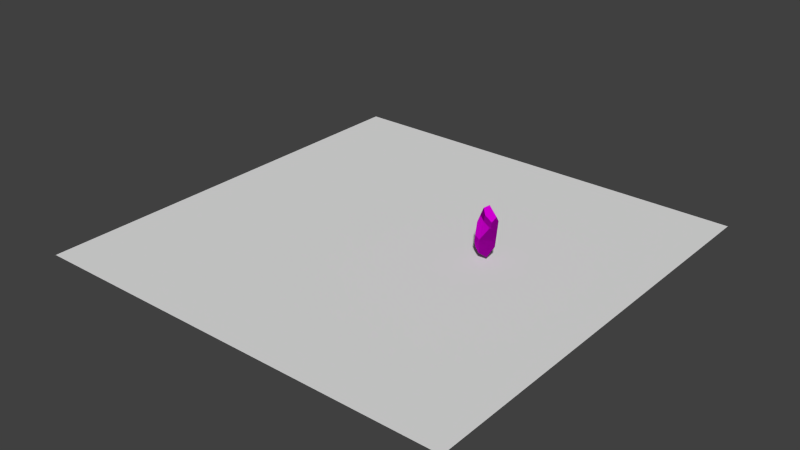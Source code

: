 # Source: decoration_rock_small_destroyable_1.blend  (saved by Blender 2.70.0; exported with 4.5.12 LTS)
import bpy
from mathutils import Matrix  # noqa: F401  (used for matrix-valued properties, if any)

bpy.ops.wm.read_factory_settings(use_empty=True)
scene = bpy.context.scene
scene.name = 'Scene'

# ---- collections
col_collection_1 = bpy.data.collections.new('Collection 1'); scene.collection.children.link(col_collection_1)
col_collection_1.hide_render = True
col_collection_1.hide_viewport = True
col_collection_2 = bpy.data.collections.new('Collection 2'); scene.collection.children.link(col_collection_2)

# ---- images (referenced by path relative to the original .blend; pixels are not part of the script)
import os
ASSET_DIR = os.environ.get("B2B_ASSET_DIR", "")  # directory of the original .blend (textures are referenced by path, not embedded)
HERE = os.path.dirname(os.path.abspath(__file__))  # packed textures are extracted next to this script under _unpacked/

def load_image(name, relpath, width, height, colorspace="sRGB"):
    """Load a texture the original file referenced (path relative to the .blend, or extracted next to this script)."""
    p = next((c for c in (os.path.join(HERE, relpath), os.path.join(ASSET_DIR, relpath)) if relpath and os.path.exists(c)), "")
    if p:
        img = bpy.data.images.load(p, check_existing=True)
        img.name = name
    else:  # same state as the original file: an image datablock whose file is absent (Cycles renders it pink)
        img = bpy.data.images.new(name, width, height)
        img.source = "FILE"
        img.filepath = "//" + (relpath or name)
    img.colorspace_settings.name = colorspace
    return img
img_rock_small_1_diffuse_png = load_image('rock_small_1_diffuse.png', 'Texturen/rock_small_1_diffuse.png', 1024, 1024, 'sRGB')
img_rock_small_1_normal_png = load_image('rock_small_1_normal.png', 'Texturen/rock_small_1_normal.png', 1024, 1024, 'sRGB')

# ---- materials (node trees are filled in below, after node groups)
mat_material_001 = bpy.data.materials.new('Material.001')
mat_material_001.alpha_threshold = 0.0
mat_material_001.roughness = 0.5
mat_material_001.line_color = (0.0, 0.0, 0.0, 1.0)

# ---- material node trees
mat_material_001.use_nodes = True; mat_material_001.node_tree.nodes.clear()
_N = mat_material_001.node_tree.nodes; _L = mat_material_001.node_tree.links
n0 = _N.new('ShaderNodeTexCoord'); n0.name = 'Texture Coordinate'; n0.location = (-501, 299)
n1 = _N.new('ShaderNodeTexImage'); n1.name = 'Image Texture'; n1.location = (-237, 343)
n1.width = 140
n1.image = img_rock_small_1_diffuse_png
n2 = _N.new('ShaderNodeTexImage'); n2.name = 'Image Texture.001'; n2.location = (-241, 85)
n2.width = 140
n2.image = img_rock_small_1_normal_png
n3 = _N.new('ShaderNodeBsdfDiffuse'); n3.name = 'Diffuse BSDF'; n3.location = (251, 172)
n4 = _N.new('ShaderNodeOutputMaterial'); n4.name = 'Material Output'; n4.location = (571, 265)
n5 = _N.new('ShaderNodeNormalMap'); n5.name = 'Normal Map'; n5.location = (4, 109)
_L.new(n3.outputs[0], n4.inputs[0])
_L.new(n0.outputs[2], n1.inputs[0])
_L.new(n0.outputs[2], n2.inputs[0])
_L.new(n1.outputs[0], n3.inputs[0])
_L.new(n2.outputs[0], n5.inputs[1])
_L.new(n5.outputs[0], n3.inputs[2])
n4.is_active_output = True

# ---- world
world_world = bpy.data.worlds.new('World'); scene.world = world_world
world_world.color = (0.05088, 0.05088, 0.05088)
world_world.use_sun_shadow = False
world_world.sun_shadow_jitter_overblur = 0.0
world_world.cycles.sampling_method = 'MANUAL'
world_world.cycles.sample_map_resolution = 256

# ---- meshes
me_plane = bpy.data.meshes.new('Plane')
me_plane.from_pydata([(-1.0, -1.0, 0.0), (1.0, -1.0, 0.0), (-1.0, 1.0, 0.0), (1.0, 1.0, 0.0)], [], [(0, 1, 3, 2)])
me_plane.use_remesh_preserve_volume = False
me_plane.use_remesh_preserve_attributes = False
me_plane.use_mirror_vertex_groups = False
me_plane.update()
me_cube_002 = bpy.data.meshes.new('Cube.002')
me_cube_002.from_pydata([(-0.6439, 0.1568, 1.232), (-0.1586, -0.265, 2.19), (-0.3544, -0.31, 1.936), (0.5207, 0.04118, 1.646), (0.3442, -0.3404, 1.994), (0.3886, 0.6222, 1.015), (-0.1861, 0.5118, 1.674), (-0.4676, 0.5096, 1.27), (0.3499, 0.5938, 1.354), (0.5884, 0.05833, 1.139), (0.3742, -0.5044, 1.272), (-0.6752, 0.08146, 0.6292), (-0.3606, -0.5225, 0.9882), (0.4281, 0.5726, 0.8758), (0.3069, 0.6281, 0.8063), (-0.4317, 0.5657, 0.5378)], [], [(6, 7, 0, 2, 1), (11, 12, 2, 0), (8, 6, 1, 4, 3), (10, 9, 3, 4), (10, 4, 1, 2, 12), (13, 14, 5), (8, 5, 14, 15, 7, 6), (0, 7, 15, 11), (3, 9, 13, 5, 8), (15, 14, 13, 9, 10, 12, 11)])
_uv = me_cube_002.uv_layers.new(name='UVMap')
_uv.uv.foreach_set('vector', [0.7135, 0.2371, 0.8011, 0.0907, 0.9282, 0.1137, 0.979, 0.4157, 0.9121, 0.5129, 1.012, -0.08138, 1.196, 0.1351, 0.979, 0.4157, 0.9282, 0.1137, 0.4254, 0.5132, 0.5874, 0.6679, 0.4616, 0.975, 0.2867, 0.8914, 0.2867, 0.6974, 0.08926, 0.1232, 0.2986, 0.04597, 0.3094, 0.231, 0.1762, 0.3766, 0.08926, 0.1232, 0.1762, 0.3766, 0.03367, 0.5129, -0.0663, 0.4516, -0.1958, 0.1249, 0.4888, -0.0581, 0.5397, -0.08553, 0.5126, -0.008018, 0.5134, 0.1155, 0.5126, -0.008018, 0.5397, -0.08553, 0.8238, -0.1596, 0.8011, 0.0907, 0.7135, 0.2371, 0.9282, 0.1137, 0.8011, 0.0907, 0.8238, -0.1596, 1.012, -0.08138, 0.3094, 0.231, 0.2986, 0.04597, 0.4888, -0.0581, 0.5126, -0.008018, 0.5134, 0.1155, -0.1121, 0.5132, 0.1683, 0.5132, 0.2155, 0.5382, 0.2863, 0.7393, 0.2153, 0.9469, -0.06446, 0.9301, -0.1958, 0.6899])
me_cube_002.materials.append(mat_material_001)
me_cube_002.use_remesh_preserve_volume = False
me_cube_002.use_remesh_preserve_attributes = False
me_cube_002.use_mirror_vertex_groups = False
me_cube_002.update()
me_cube_001 = bpy.data.meshes.new('Cube.001')
me_cube_001.from_pydata([(0.7925, 0.1137, -0.4002), (-0.7475, -0.09244, -0.7637), (0.7614, -0.1509, -0.8896), (0.6641, -0.4247, -0.8818), (0.4853, 0.03718, -1.703), (0.1491, -0.5591, -1.462), (0.4351, -0.4521, -1.451), (0.5118, -0.01351, -1.67), (-0.6521, 0.08427, -1.412), (-0.3643, 0.671, -0.8339), (-0.3458, 0.6749, -0.86), (-0.3851, 0.06722, -1.929), (-0.097, 0.3125, -1.992), (-0.09696, -0.7583, -0.4412), (-0.5786, -0.3759, -0.3998), (0.5829, -0.5016, -0.4368), (-0.7271, -0.0433, -0.37), (-0.1375, 0.66, -0.3282), (-0.3893, 0.6319, -0.3246)], [], [(12, 11, 8, 9, 10), (2, 3, 6, 7), (13, 5, 6, 3, 15), (11, 12, 4, 7, 6, 5), (18, 17, 10, 9), (16, 18, 9, 8, 1), (1, 14, 16), (11, 5, 13, 14, 1, 8), (0, 2, 7, 4), (3, 2, 0, 15), (0, 4, 12, 10, 17), (16, 18, 17, 0, 15, 13, 14)])
_uv = me_cube_001.uv_layers.new(name='UVMap')
_uv.uv.foreach_set('vector', [0.6385, -0.1383, 0.7635, -0.1888, 0.9206, -0.05766, 0.8405, 0.2123, 0.8317, 0.2069, 0.3786, 0.2968, 0.2876, 0.2927, 0.2579, 0.09481, 0.4204, 0.02541, -0.00696, 0.3955, 0.1526, 0.07012, 0.2579, 0.09481, 0.2876, 0.2927, 0.2356, 0.4389, 0.2621, 0.5836, 0.3011, 0.4606, 0.5386, 0.4606, 0.5572, 0.4729, 0.6235, 0.626, 0.5567, 0.7041, 0.9132, 0.3654, 0.8277, 0.397, 0.8317, 0.2069, 0.8405, 0.2123, 1.141, 0.2357, 0.9132, 0.3654, 0.8405, 0.2123, 0.9206, -0.05766, 1.097, 0.1052, 1.097, 0.1052, 1.252, 0.1753, 1.141, 0.2357, -0.03686, -0.1888, 0.1526, 0.07012, -0.00696, 0.3955, -0.2049, 0.3284, -0.2522, 0.1687, -0.1755, -0.04827, 0.4707, 0.4603, 0.3786, 0.2968, 0.4204, 0.02541, 0.4384, 0.01162, 0.2876, 0.2927, 0.3786, 0.2968, 0.4707, 0.4603, 0.2356, 0.4389, 0.4707, 0.4603, 0.4384, 0.01162, 0.6385, -0.1383, 0.8317, 0.2069, 0.8277, 0.397, -0.2522, 0.6744, -0.1143, 0.4606, -0.02913, 0.4606, 0.2617, 0.6787, 0.169, 0.8771, -0.06781, 0.9378, -0.2148, 0.7915])
me_cube_001.materials.append(mat_material_001)
me_cube_001.use_remesh_preserve_volume = False
me_cube_001.use_remesh_preserve_attributes = False
me_cube_001.use_mirror_vertex_groups = False
me_cube_001.update()
me_cube = bpy.data.meshes.new('Cube')
me_cube.from_pydata([(0.7925, 0.1137, -0.4002), (0.4046, -0.6706, 0.5407), (-0.3667, -0.7314, 0.0566), (-0.1533, -0.8039, -0.2073), (-0.09696, -0.7583, -0.4412), (-0.5786, -0.3759, -0.3998), (0.5829, -0.5016, -0.4368), (-0.7271, -0.0433, -0.37), (-0.1375, 0.66, -0.3282), (-0.3893, 0.6319, -0.3246), (0.3069, 0.6281, 0.8063), (-0.4317, 0.5657, 0.5378), (0.4281, 0.5726, 0.8758), (-0.3606, -0.5225, 0.9882), (-0.6752, 0.08146, 0.6292), (0.3742, -0.5044, 1.272), (0.5884, 0.05833, 1.139)], [], [(5, 4, 3, 2), (5, 2, 13, 14, 7), (1, 15, 13, 2, 3), (11, 10, 8, 9), (14, 11, 9, 7), (3, 4, 6, 1), (0, 8, 10, 12), (6, 0, 16, 15, 1), (16, 0, 12), (8, 0, 6, 4, 5, 7, 9), (14, 13, 15, 16, 12, 10, 11)])
_uv = me_cube.uv_layers.new(name='UVMap')
_uv.uv.foreach_set('vector', [-0.1575, -0.1552, 0.05637, -0.1764, 0.04942, -0.09457, -0.01909, -0.007501, -0.1575, -0.1552, -0.01909, -0.007501, -0.02325, 0.314, -0.2853, 0.221, -0.2853, -0.1399, 0.233, 0.1405, 0.2487, 0.3987, -0.02325, 0.314, -0.01909, -0.007501, 0.04942, -0.09457, 1.0, 0.2218, 0.7267, 0.2896, 0.9255, -0.09854, 1.015, -0.0877, 1.188, 0.281, 1.0, 0.2218, 1.015, -0.0877, 1.285, -0.06645, 0.04942, -0.09457, 0.05637, -0.1764, 0.3112, -0.1984, 0.233, 0.1405, 0.5468, -0.1773, 0.9255, -0.09854, 0.7267, 0.2896, 0.6762, 0.3082, 0.3112, -0.1984, 0.5468, -0.1773, 0.4719, 0.3735, 0.2487, 0.3987, 0.233, 0.1405, 0.4719, 0.3735, 0.5468, -0.1773, 0.6762, 0.3082, -0.05388, 0.3991, 0.2479, 0.6253, 0.1516, 0.8311, -0.09401, 0.8941, -0.2465, 0.7424, -0.2853, 0.6209, -0.1423, 0.3991, 0.3845, 0.3991, 0.6496, 0.4423, 0.7563, 0.6958, 0.5874, 0.8291, 0.3782, 0.8291, 0.3396, 0.7935, 0.2483, 0.5341])
me_cube.materials.append(mat_material_001)
me_cube.use_remesh_preserve_volume = False
me_cube.use_remesh_preserve_attributes = False
me_cube.use_mirror_vertex_groups = False
me_cube.update()
me_plane_001 = bpy.data.meshes.new('Plane.001')
me_plane_001.from_pydata([(-1.0, -1.0, 0.0), (1.0, -1.0, 0.0), (-1.0, 1.0, 0.0), (1.0, 1.0, 0.0)], [], [(0, 1, 3, 2)])
me_plane_001.use_remesh_preserve_volume = False
me_plane_001.use_remesh_preserve_attributes = False
me_plane_001.use_mirror_vertex_groups = False
me_plane_001.update()
me_cube_008 = bpy.data.meshes.new('Cube.008')
me_cube_008.from_pydata([(-0.6439, 0.1568, 1.232), (-0.1586, -0.265, 2.19), (-0.3544, -0.31, 1.936), (0.5207, 0.04118, 1.646), (0.3442, -0.3404, 1.994), (0.3886, 0.6222, 1.015), (-0.1861, 0.5118, 1.674), (-0.4676, 0.5096, 1.27), (0.3499, 0.5938, 1.354), (0.5884, 0.05833, 1.139), (0.3742, -0.5044, 1.272), (-0.6752, 0.08146, 0.6292), (-0.3606, -0.5225, 0.9882), (0.4281, 0.5726, 0.8758), (0.3069, 0.6281, 0.8063), (-0.4317, 0.5657, 0.5378)], [], [(6, 7, 0, 2, 1), (11, 12, 2, 0), (8, 6, 1, 4, 3), (10, 9, 3, 4), (10, 4, 1, 2, 12), (13, 14, 5), (8, 5, 14, 15, 7, 6), (0, 7, 15, 11), (3, 9, 13, 5, 8), (15, 14, 13, 9, 10, 12, 11)])
_uv = me_cube_008.uv_layers.new(name='UVMap')
_uv.uv.foreach_set('vector', [0.03528, 0.3114, 0.2132, 0.3313, 0.2452, 0.4612, 0.004247, 0.6138, -0.1083, 0.6144, 0.4669, 0.462, 0.3273, 0.7302, 0.004247, 0.6138, 0.2452, 0.4612, 0.6102, 0.2779, 0.7773, 0.4374, 0.6476, 0.7541, 0.4672, 0.6678, 0.4672, 0.4678, 0.1137, 0.9558, 0.003452, 1.17, -0.1397, 1.03, -0.1397, 0.8176, 0.1137, 0.9558, -0.1397, 0.8176, -0.1083, 0.6144, 0.004247, 0.6138, 0.3273, 0.7302, 0.2216, -0.03169, 0.2699, 0.005373, 0.1838, 0.01267, 0.06559, 0.06665, 0.1838, 0.01267, 0.2699, 0.005373, 0.4629, 0.2473, 0.2132, 0.3313, 0.03528, 0.3114, 0.2452, 0.4612, 0.2132, 0.3313, 0.4629, 0.2473, 0.4669, 0.462, -0.1331, -0.07952, 0.03985, -0.1695, 0.2216, -0.03169, 0.1838, 0.01267, 0.06559, 0.06665, 0.5536, -0.1695, 0.8426, -0.1695, 0.8913, -0.1437, 0.9643, 0.06364, 0.8911, 0.2776, 0.6027, 0.2604, 0.4672, 0.01266])
me_cube_008.materials.append(mat_material_001)
me_cube_008.use_remesh_preserve_volume = False
me_cube_008.use_remesh_preserve_attributes = False
me_cube_008.use_mirror_vertex_groups = False
me_cube_008.update()
me_cube_007 = bpy.data.meshes.new('Cube.007')
me_cube_007.from_pydata([(0.7925, 0.1137, -0.4002), (-0.7475, -0.09244, -0.7637), (0.7614, -0.1509, -0.8896), (0.6641, -0.4247, -0.8818), (0.4853, 0.03718, -1.703), (0.1491, -0.5591, -1.462), (0.4351, -0.4521, -1.451), (0.5118, -0.01351, -1.67), (-0.6521, 0.08427, -1.412), (-0.3643, 0.671, -0.8339), (-0.3458, 0.6749, -0.86), (-0.3851, 0.06722, -1.929), (-0.097, 0.3125, -1.992), (-0.09696, -0.7583, -0.4412), (-0.5786, -0.3759, -0.3998), (0.5829, -0.5016, -0.4368), (-0.7271, -0.0433, -0.37), (-0.1375, 0.66, -0.3282), (-0.3893, 0.6319, -0.3246)], [], [(12, 11, 8, 9, 10), (2, 3, 6, 7), (13, 5, 6, 3, 15), (11, 12, 4, 7, 6, 5), (18, 17, 10, 9), (16, 18, 9, 8, 1), (1, 14, 16), (11, 5, 13, 14, 1, 8), (0, 2, 7, 4), (3, 2, 0, 15), (0, 4, 12, 10, 17), (16, 18, 17, 0, 15, 13, 14)])
_uv = me_cube_007.uv_layers.new(name='UVMap')
_uv.uv.foreach_set('vector', [0.5868, -0.1501, 0.7226, -0.1346, 0.7841, 0.04117, 0.6275, 0.2408, 0.6213, 0.2328, 0.18, 0.1429, 0.09893, 0.104, 0.1485, -0.08736, 0.323, -0.08758, -0.2085, 0.0835, 0.06235, -0.1505, 0.1485, -0.08736, 0.09893, 0.104, -0.004848, 0.2167, 0.291, 0.5285, 0.329, 0.409, 0.5596, 0.409, 0.5777, 0.421, 0.6421, 0.5697, 0.5772, 0.6455, 0.6417, 0.4087, 0.5494, 0.4075, 0.6213, 0.2328, 0.6275, 0.2408, 0.8969, 0.3491, 0.6417, 0.4087, 0.6275, 0.2408, 0.7841, 0.04117, 0.8789, 0.2238, 0.8789, 0.2238, 1.017, 0.3016, 0.8969, 0.3491, 0.7226, -0.1346, 1.052, -0.1505, 1.209, 0.1987, 1.017, 0.3016, 0.8789, 0.2238, 0.7841, 0.04117, 0.2005, 0.327, 0.18, 0.1429, 0.323, -0.08758, 0.3447, -0.09316, 0.09893, 0.104, 0.18, 0.1429, 0.2005, 0.327, -0.004848, 0.2167, 0.2005, 0.327, 0.3447, -0.09316, 0.5868, -0.1501, 0.6213, 0.2328, 0.5494, 0.4075, -0.2085, 0.6168, -0.07462, 0.409, 0.008158, 0.409, 0.2907, 0.6209, 0.2006, 0.8136, -0.02942, 0.8726, -0.1722, 0.7305])
me_cube_007.materials.append(mat_material_001)
me_cube_007.use_remesh_preserve_volume = False
me_cube_007.use_remesh_preserve_attributes = False
me_cube_007.use_mirror_vertex_groups = False
me_cube_007.update()
me_cube_006 = bpy.data.meshes.new('Cube.006')
me_cube_006.from_pydata([(0.7925, 0.1137, -0.4002), (0.4046, -0.6706, 0.5407), (-0.3667, -0.7314, 0.0566), (-0.1533, -0.8039, -0.2073), (-0.09696, -0.7583, -0.4412), (-0.5786, -0.3759, -0.3998), (0.5829, -0.5016, -0.4368), (-0.7271, -0.0433, -0.37), (-0.1375, 0.66, -0.3282), (-0.3893, 0.6319, -0.3246), (0.3069, 0.6281, 0.8063), (-0.4317, 0.5657, 0.5378), (0.4281, 0.5726, 0.8758), (-0.3606, -0.5225, 0.9882), (-0.6752, 0.08146, 0.6292), (0.3742, -0.5044, 1.272), (0.5884, 0.05833, 1.139)], [], [(5, 4, 3, 2), (5, 2, 13, 14, 7), (1, 15, 13, 2, 3), (11, 10, 8, 9), (14, 11, 9, 7), (3, 4, 6, 1), (0, 8, 10, 12), (6, 0, 16, 15, 1), (16, 0, 12), (8, 0, 6, 4, 5, 7, 9), (14, 13, 15, 16, 12, 10, 11)])
_uv = me_cube_006.uv_layers.new(name='UVMap')
_uv.uv.foreach_set('vector', [0.8341, -0.2001, 1.044, -0.1969, 1.029, -0.1176, 0.9522, -0.03933, 0.8341, -0.2001, 0.9522, -0.03933, 0.9043, 0.2732, 0.6633, 0.1489, 0.708, -0.2002, 1.193, 0.1448, 1.148, 0.4046, 0.9043, 0.2732, 0.9522, -0.03933, 1.029, -0.1176, 0.4738, 0.1183, 0.2192, 0.2225, 0.3561, -0.1803, 0.4445, -0.1826, 0.6633, 0.1489, 0.4738, 0.1183, 0.4445, -0.1826, 0.708, -0.2002, 1.029, -0.1176, 1.044, -0.1969, 1.294, -0.1956, 1.193, 0.1448, -0.02053, -0.2028, 0.3561, -0.1803, 0.2192, 0.2225, 0.173, 0.2475, -0.2477, -0.1959, -0.02053, -0.2028, -0.01496, 0.3395, -0.2202, 0.4046, -0.2937, 0.153, -0.01496, 0.3395, -0.02053, -0.2028, 0.173, 0.2475, -0.06527, 0.405, 0.2326, 0.6283, 0.1376, 0.8314, -0.1049, 0.8936, -0.2554, 0.7438, -0.2937, 0.6239, -0.1525, 0.405, 0.3675, 0.405, 0.6292, 0.4477, 0.7344, 0.6978, 0.5677, 0.8295, 0.3612, 0.8295, 0.3232, 0.7944, 0.233, 0.5383])
me_cube_006.materials.append(mat_material_001)
me_cube_006.use_remesh_preserve_volume = False
me_cube_006.use_remesh_preserve_attributes = False
me_cube_006.use_mirror_vertex_groups = False
me_cube_006.update()

# ---- objects
ob_plane = bpy.data.objects.new('Plane', me_plane)
ob_cube_002 = bpy.data.objects.new('Cube.002', me_cube_002)
ob_cube_001 = bpy.data.objects.new('Cube.001', me_cube_001)
ob_cube = bpy.data.objects.new('Cube', me_cube)
ob_plane_001 = bpy.data.objects.new('Plane.001', me_plane_001)
ob_cube_008 = bpy.data.objects.new('Cube.008', me_cube_008)
ob_cube_007 = bpy.data.objects.new('Cube.007', me_cube_007)
ob_cube_006 = bpy.data.objects.new('Cube.006', me_cube_006)

# ---- transforms, parenting, visibility, modifiers, constraints
ob_plane.location = (-0.8161, -1.232, -0.2237)
ob_plane.scale = (17.0, 17.0, 17.0)
ob_plane.lineart.crease_threshold = 0.0
ob_cube_002.location = (0.0, 0.0, 2.128)
ob_cube_002.lineart.crease_threshold = 0.0
ob_cube_001.location = (0.0, 0.0, 2.128)
ob_cube_001.lineart.crease_threshold = 0.0
ob_cube.location = (0.0, 0.0, 2.128)
ob_cube.lineart.crease_threshold = 0.0
ob_plane_001.location = (-0.8161, -1.232, -0.2237)
ob_plane_001.scale = (17.0, 17.0, 17.0)
ob_plane_001.lineart.crease_threshold = 0.0
ob_cube_008.location = (5.609, 0.2456, 1.952)
ob_cube_008.rotation_euler = (-0.09806, -0.07019, -1.886)
ob_cube_008.scale = (0.8079, 1.16, 0.8992)
ob_cube_008.lineart.crease_threshold = 0.0
ob_cube_007.location = (5.609, 0.2456, 1.952)
ob_cube_007.rotation_euler = (-0.09806, -0.07019, -1.886)
ob_cube_007.scale = (0.8079, 1.16, 0.8992)
ob_cube_007.lineart.crease_threshold = 0.0
ob_cube_006.location = (5.609, 0.2456, 1.952)
ob_cube_006.rotation_euler = (-0.09806, -0.07019, -1.886)
ob_cube_006.scale = (0.8079, 1.16, 0.8992)
ob_cube_006.lineart.crease_threshold = 0.0

# ---- collection membership
col_collection_1.objects.link(ob_plane)
col_collection_1.objects.link(ob_cube_002)
col_collection_1.objects.link(ob_cube_001)
col_collection_1.objects.link(ob_cube)
col_collection_2.objects.link(ob_plane_001)
col_collection_2.objects.link(ob_cube_008)
col_collection_2.objects.link(ob_cube_007)
col_collection_2.objects.link(ob_cube_006)

# ---- scene / render settings (as saved in the file)
scene.frame_start = 1; scene.frame_end = 100; scene.frame_set(0)
scene.render.engine = 'CYCLES'
scene.render.resolution_percentage = 50
scene.render.dither_intensity = 0.0
scene.cycles.use_denoising = False
scene.cycles.samples = 10
scene.cycles.sampling_pattern = 'TABULATED_SOBOL'
scene.cycles.light_sampling_threshold = 0.0
scene.cycles.use_adaptive_sampling = False
scene.cycles.use_light_tree = False
scene.cycles.blur_glossy = 0.0
scene.cycles.volume_bounces = 1
scene.cycles.pixel_filter_type = 'GAUSSIAN'
scene.cycles.sample_clamp_indirect = 0.0
scene.view_settings.view_transform = 'Standard'
bpy.context.view_layer.update()

# ---- added for rendering (the .blend has no active camera and no usable light): camera, sun
cam_auto = bpy.data.cameras.new('AutoCamera')
cam_auto.lens = 50.0
cam_auto.sensor_width = 36.0
cam_auto.clip_end = 1000.0
ob_auto_camera = bpy.data.objects.new('AutoCamera', cam_auto)
scene.collection.objects.link(ob_auto_camera)
ob_auto_camera.location = (44.0045, -55.0164, 36.8603)
ob_auto_camera.rotation_euler = (1.09748, -7.21219e-08, 0.694738)
scene.camera = ob_auto_camera
light_auto_sun = bpy.data.lights.new('AutoSun', 'SUN')
light_auto_sun.energy = 3.0
light_auto_sun.angle = 0.0523599
ob_auto_sun = bpy.data.objects.new('AutoSun', light_auto_sun)
scene.collection.objects.link(ob_auto_sun)
ob_auto_sun.rotation_euler = (0.872665, 0.174533, 0.523599)
bpy.context.view_layer.update()
